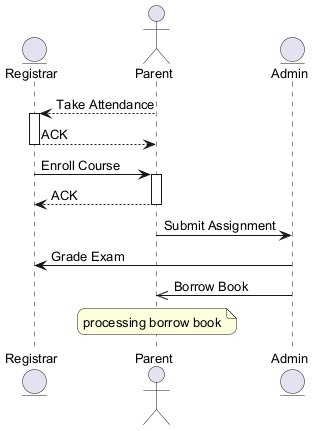

The diagram above was rendered by PlantUML. Its source (embedded in the PNG):
@startuml
skinparam backgroundColor #FFFFFF
skinparam roundCorner 15
skinparam defaultFontSize 13
entity "Registrar" as R
actor "Parent" as P
entity "Admin" as A
P --> R : Take Attendance
activate R
R --> P : ACK
deactivate R
R -> P : Enroll Course
activate P
P --> R : ACK
deactivate P
P -> A : Submit Assignment
A -> R : Grade Exam
A ->> P : Borrow Book
note over P : processing borrow book
@enduml